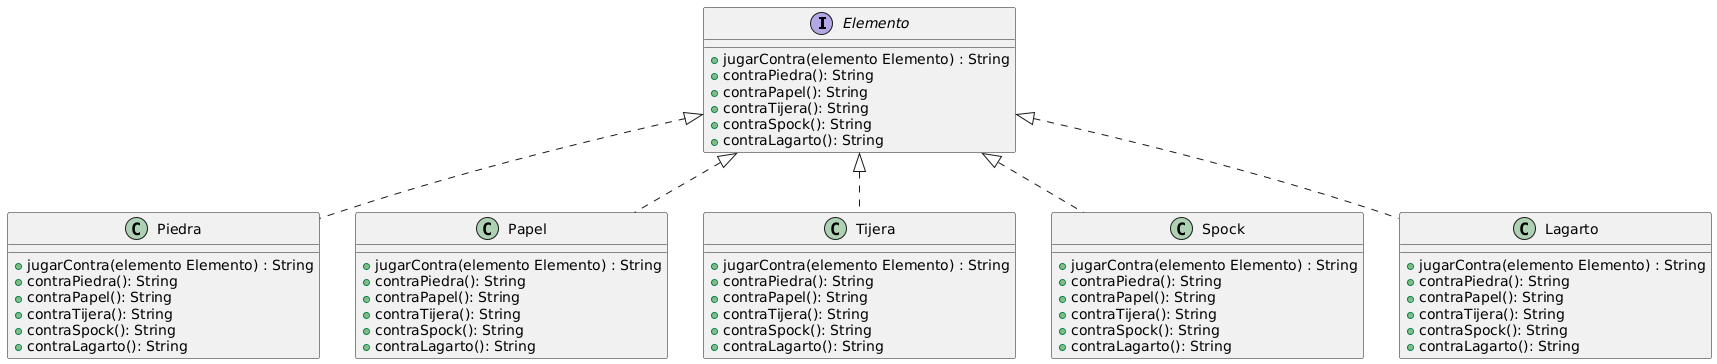

The diagram above was rendered by PlantUML. Its source (embedded in the PNG):
@startuml
interface Elemento{
+jugarContra(elemento Elemento) : String
+contraPiedra(): String
+contraPapel(): String
+contraTijera(): String
+contraSpock(): String
+contraLagarto(): String
}

class Piedra implements Elemento{
+jugarContra(elemento Elemento) : String
+contraPiedra(): String
+contraPapel(): String
+contraTijera(): String
+contraSpock(): String
+contraLagarto(): String
}

class Papel implements Elemento{
+jugarContra(elemento Elemento) : String
+contraPiedra(): String
+contraPapel(): String
+contraTijera(): String
+contraSpock(): String
+contraLagarto(): String
}

class Tijera implements Elemento{
+jugarContra(elemento Elemento) : String
+contraPiedra(): String
+contraPapel(): String
+contraTijera(): String
+contraSpock(): String
+contraLagarto(): String
}

class Spock implements Elemento{
+jugarContra(elemento Elemento) : String
+contraPiedra(): String
+contraPapel(): String
+contraTijera(): String
+contraSpock(): String
+contraLagarto(): String
}
class Lagarto implements Elemento{
+jugarContra(elemento Elemento) : String
+contraPiedra(): String
+contraPapel(): String
+contraTijera(): String
+contraSpock(): String
+contraLagarto(): String
}
@enduml